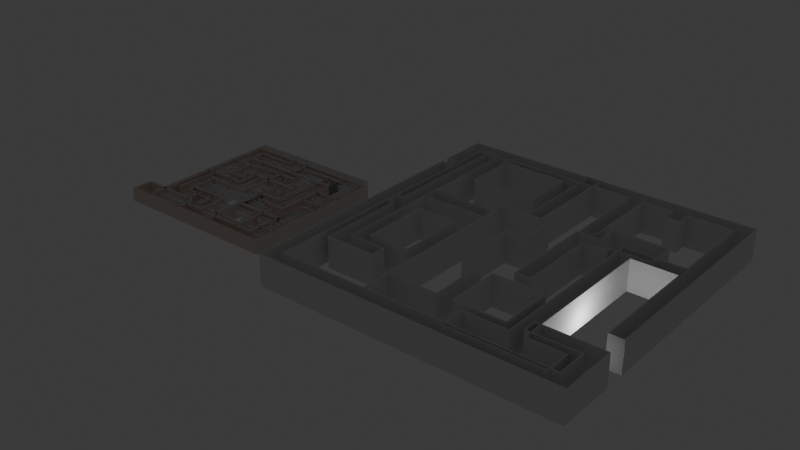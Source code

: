 # Source: Hospital.blend  (saved by Blender 4.0.36; exported with 4.5.12 LTS)
import bpy
from mathutils import Matrix  # noqa: F401  (used for matrix-valued properties, if any)

bpy.ops.wm.read_factory_settings(use_empty=True)
scene = bpy.context.scene
scene.name = 'Scene'

# ---- images (referenced by path relative to the original .blend; pixels are not part of the script)
import os
ASSET_DIR = os.environ.get("B2B_ASSET_DIR", "")  # directory of the original .blend (textures are referenced by path, not embedded)
HERE = os.path.dirname(os.path.abspath(__file__))  # packed textures are extracted next to this script under _unpacked/

def load_image(name, relpath, width, height, colorspace="sRGB"):
    """Load a texture the original file referenced (path relative to the .blend, or extracted next to this script)."""
    p = next((c for c in (os.path.join(HERE, relpath), os.path.join(ASSET_DIR, relpath)) if relpath and os.path.exists(c)), "")
    if p:
        img = bpy.data.images.load(p, check_existing=True)
        img.name = name
    else:  # same state as the original file: an image datablock whose file is absent (Cycles renders it pink)
        img = bpy.data.images.new(name, width, height)
        img.source = "FILE"
        img.filepath = "//" + (relpath or name)
    img.colorspace_settings.name = colorspace
    return img
img_laberinto_png = load_image('Laberinto.png', 'Hospital/Laberinto.png', 1024, 1024, 'sRGB')

# ---- materials (node trees are filled in below, after node groups)
mat_wall_material = bpy.data.materials.new('Wall_material')
mat_wall_material.use_transparent_shadow = False
mat_wall_material.diffuse_color = (0.8, 0.621, 0.57, 1.0)
mat_material_001 = bpy.data.materials.new('Material.001')
mat_material_001.use_transparent_shadow = False

# ---- node groups
ng_auto_smooth = bpy.data.node_groups.new('Auto Smooth', 'GeometryNodeTree')
_s = ng_auto_smooth.interface.new_socket(name='Geometry', in_out='OUTPUT', socket_type='NodeSocketGeometry')
_s = ng_auto_smooth.interface.new_socket(name='Geometry', in_out='INPUT', socket_type='NodeSocketGeometry')
_s = ng_auto_smooth.interface.new_socket(name='Angle', in_out='INPUT', socket_type='NodeSocketFloat')
_s.subtype = 'ANGLE'
_s.min_value = 0.0
_s.max_value = 3.142
ng_auto_smooth.is_modifier = True
_N = ng_auto_smooth.nodes; _L = ng_auto_smooth.links
n0 = _N.new('NodeGroupOutput'); n0.name = 'Group Output'; n0.location = (480, -100)
n1 = _N.new('NodeGroupInput'); n1.name = 'Group Input'; n1.location = (-420, -300)
n2 = _N.new('NodeGroupInput'); n2.name = 'Group Input.001'; n2.location = (-60, -100)
n3 = _N.new('GeometryNodeSetShadeSmooth'); n3.name = 'Set Shade Smooth'; n3.location = (120, -100)
n3.domain = 'EDGE'
n4 = _N.new('GeometryNodeSetShadeSmooth'); n4.name = 'Set Shade Smooth.001'; n4.location = (300, -100)
n5 = _N.new('GeometryNodeInputMeshEdgeAngle'); n5.name = 'Edge Angle'; n5.location = (-420, -220)
n6 = _N.new('GeometryNodeInputEdgeSmooth'); n6.name = 'Is Edge Smooth'; n6.location = (-60, -160)
n7 = _N.new('GeometryNodeInputShadeSmooth'); n7.name = 'Is Face Smooth'; n7.location = (-240, -340)
n8 = _N.new('FunctionNodeBooleanMath'); n8.name = 'Boolean Math'; n8.location = (-60, -220)
n9 = _N.new('FunctionNodeCompare'); n9.name = 'Compare'; n9.location = (-240, -180)
n9.operation = 'LESS_EQUAL'
_L.new(n5.outputs[0], n9.inputs[0])
_L.new(n4.outputs[0], n0.inputs[0])
_L.new(n1.outputs[1], n9.inputs[1])
_L.new(n9.outputs[0], n8.inputs[0])
_L.new(n7.outputs[0], n8.inputs[1])
_L.new(n2.outputs[0], n3.inputs[0])
_L.new(n6.outputs[0], n3.inputs[1])
_L.new(n3.outputs[0], n4.inputs[0])
_L.new(n8.outputs[0], n3.inputs[2])
n0.is_active_output = True

# ---- material node trees
mat_wall_material.use_nodes = True; mat_wall_material.node_tree.nodes.clear()
_N = mat_wall_material.node_tree.nodes; _L = mat_wall_material.node_tree.links
n0 = _N.new('ShaderNodeBsdfPrincipled'); n0.name = 'BSDF Principista'; n0.location = (10, 300)
n0.inputs[3].default_value = 1.45
n1 = _N.new('ShaderNodeOutputMaterial'); n1.name = 'Material'; n1.location = (1100, 160)
n2 = _N.new('ShaderNodeBsdfDiffuse'); n2.name = 'Diffuse BSDF'; n2.location = (200, 320)
n2.inputs[0].default_value = (0.765, 0.65, 0.588, 1.0)
n3 = _N.new('ShaderNodeBsdfAnisotropic'); n3.name = 'Glossy_0'; n3.location = (200, 0)
n4 = _N.new('ShaderNodeMixShader'); n4.name = 'Mix_0'; n4.location = (500, 160)
n4.inputs[0].default_value = 0.1
n5 = _N.new('ShaderNodeNewGeometry'); n5.name = 'Input_1'; n5.location = (-80, -70)
n6 = _N.new('ShaderNodeBsdfDiffuse'); n6.name = 'Diffuse_1'; n6.location = (200, -280)
n6.inputs[0].default_value = (0.3, 0.3, 0.3, 1.0)
n7 = _N.new('ShaderNodeMixShader'); n7.name = 'Mix_1'; n7.location = (800, -70)
_L.new(n2.outputs[0], n4.inputs[1])
_L.new(n3.outputs[0], n4.inputs[2])
_L.new(n5.outputs[6], n7.inputs[0])
_L.new(n6.outputs[0], n7.inputs[2])
_L.new(n4.outputs[0], n7.inputs[1])
_L.new(n7.outputs[0], n1.inputs[0])
n1.is_active_output = True
mat_material_001.use_nodes = True; mat_material_001.node_tree.nodes.clear()
_N = mat_material_001.node_tree.nodes; _L = mat_material_001.node_tree.links
n0 = _N.new('ShaderNodeOutputMaterial'); n0.name = 'Material'; n0.location = (300, 300)
n1 = _N.new('ShaderNodeTexImage'); n1.name = 'Imagen'; n1.location = (-421, 123)
n1.image = img_laberinto_png
n2 = _N.new('ShaderNodeBsdfPrincipled'); n2.name = 'BSDF Principista'; n2.location = (10, 300)
n2.inputs[3].default_value = 1.45
_L.new(n2.outputs[0], n0.inputs[0])
n0.is_active_output = True

# ---- world
world_world = bpy.data.worlds.new('World'); scene.world = world_world
world_world.use_nodes = True; world_world.node_tree.nodes.clear()
_N = world_world.node_tree.nodes; _L = world_world.node_tree.links
n0 = _N.new('ShaderNodeOutputWorld'); n0.name = 'World Output'; n0.location = (300, 300)
n1 = _N.new('ShaderNodeBackground'); n1.name = 'Background'; n1.location = (10, 300)
n1.inputs[0].default_value = (0.05088, 0.05088, 0.05088, 1.0)
_L.new(n1.outputs[0], n0.inputs[0])
n0.is_active_output = True
world_world.color = (0.05088, 0.05088, 0.05088)
world_world.use_sun_shadow = False
world_world.sun_shadow_jitter_overblur = 0.0

# ---- lights
light_punto = bpy.data.lights.new('Punto', 'POINT')
light_punto.transmission_factor = 0.0
light_punto.use_soft_falloff = False
light_punto.energy = 1107.0
light_punto.shadow_maximum_resolution = 0.006
light_punto.use_absolute_resolution = True

# ---- meshes
me_room_005 = bpy.data.meshes.new('Room.005')
me_room_005.from_pydata([(0.0, 0.0, 2.4), (0.0, 0.0, 0.0), (20.8, 0.0, 2.4), (20.8, 0.0, 0.0), (20.8, -26.87, 2.4), (20.8, -26.87, 0.0), (-6.07, -26.87, 2.4), (-6.07, -26.87, 0.0), (-6.07, 0.05, 2.4), (-6.07, 0.05, 0.0), (7.614, 0.0, 2.4), (7.614, 0.0, 0.0), (7.614, -1.924, 2.4), (7.614, -1.924, 0.0), (-0.3502, -1.924, 2.4), (-0.3502, -1.924, 0.0), (20.8, -9.586, 2.4), (20.8, -9.586, 0.0), (18.9, -9.586, 2.4), (18.9, -9.586, 0.0), (18.9, -2.722, 2.4), (18.9, -2.722, 0.0), (16.59, -2.752, 2.4), (16.59, -2.752, 0.0), (-2.054, 0.01692, 2.4), (-2.054, 0.01692, 0.0), (-6.07, -7.501, 2.4), (-6.07, -7.501, 0.0), (-2.107, -7.501, 2.4), (-2.107, -7.501, 0.0), (-4.088, -7.501, 0.0), (-4.088, -7.501, 2.4), (-4.088, -11.42, 0.0), (-4.088, -11.42, 2.4), (1.695, -11.42, 0.0), (1.695, -11.42, 2.4), (1.695, -3.86, 0.0), (1.695, -3.86, 2.4), (-0.2065, -3.86, 0.0), (-0.2065, -3.86, 2.4), (-0.2065, -6.396, 0.0), (-0.2065, -6.396, 2.4), (-2.113, -6.379, 0.0), (-2.113, -6.379, 2.4), (5.581, -3.86, 0.0), (5.581, -3.86, 2.4), (7.614, -8.551, 2.4), (7.614, -8.551, 0.0), (11.4, -8.551, 2.4), (11.4, -8.551, 0.0), (11.4, -11.73, 2.4), (11.4, -11.73, 0.0), (5.566, -11.73, 2.4), (5.566, -11.73, 0.0), (9.501, -8.551, 2.4), (9.501, -8.551, 0.0), (9.501, -4.558, 2.4), (9.501, -4.558, 0.0), (14.3, -4.558, 2.4), (14.3, -4.558, 0.0), (14.3, -11.76, 2.4), (14.3, -11.76, 0.0), (11.4, -6.435, 2.4), (11.4, -6.435, 0.0), (-0.2065, -9.676, 0.0), (-0.2065, -9.676, 2.4), (-2.446, -9.676, 0.0), (-2.446, -9.676, 2.4), (14.21, 0.0, 2.4), (14.21, 0.0, 0.0), (11.4, -15.06, 2.4), (11.4, -15.06, 0.0), (14.3, -14.89, 2.4), (14.3, -14.89, 0.0), (16.59, -14.82, 2.4), (16.59, -14.82, 0.0), (16.59, -12.37, 2.4), (16.59, -12.37, 0.0), (20.8, -12.37, 2.4), (20.8, -12.37, 0.0), (18.69, -12.37, 2.4), (18.69, -12.37, 0.0), (18.69, -21.87, 2.4), (18.69, -21.87, 0.0), (6.755, -15.06, 2.4), (6.755, -15.06, 0.0), (6.755, -19.41, 2.4), (6.755, -19.41, 0.0), (18.69, -19.44, 2.4), (18.69, -19.44, 0.0), (11.4, -17.72, 2.4), (11.4, -17.72, 0.0), (13.58, -21.87, 2.4), (13.58, -21.87, 0.0), (13.59, -26.87, 2.4), (13.59, -26.87, 0.0), (20.8, -21.94, 0.0), (20.8, -21.94, 2.4), (16.08, -19.43, 2.4), (16.08, -19.43, 0.0), (16.14, -21.87, 0.0), (16.14, -21.87, 2.4), (9.892, -21.87, 2.4), (9.892, -21.87, 0.0), (9.806, -26.87, 2.4), (9.806, -26.87, 0.0), (4.716, -21.87, 2.4), (4.716, -21.87, 0.0), (4.716, -17.4, 2.4), (4.716, -17.4, 0.0), (1.686, -15.06, 2.4), (1.686, -15.06, 0.0), (1.686, -23.7, 2.4), (1.686, -23.7, 0.0), (7.87, -23.7, 2.4), (7.87, -23.7, 0.0), (7.859, -26.87, 2.4), (7.859, -26.87, 0.0), (-1.695, -23.7, 2.4), (-1.695, -23.7, 0.0), (-1.711, -26.87, 2.4), (-1.711, -26.87, 0.0), (-4.35, -23.7, 2.4), (-4.35, -23.7, 0.0), (-4.35, -20.14, 2.4), (-4.35, -20.14, 0.0), (1.686, -20.15, 2.4), (1.686, -20.15, 0.0), (-4.371, -15.06, 2.4), (-4.371, -15.06, 0.0), (-6.07, -15.07, 2.4), (-6.07, -15.07, 0.0), (-2.054, 4.017, 2.4), (-2.054, 4.017, 0.0), (-6.067, 4.017, 2.4), (-6.067, 4.017, 0.0)], [], [(68, 2, 3, 69), (97, 4, 5, 96), (120, 6, 7, 121), (26, 8, 9, 27), (24, 25, 9, 8), (0, 10, 11, 1), (11, 13, 12, 10), (13, 12, 14, 15), (2, 16, 17, 3), (17, 16, 18, 19), (19, 18, 20, 21), (21, 20, 22, 23), (0, 1, 25, 24), (130, 26, 27, 131), (30, 31, 28, 29), (27, 26, 31, 30), (30, 32, 33, 31), (32, 34, 35, 33), (34, 36, 37, 35), (36, 38, 39, 37), (38, 40, 41, 39), (40, 41, 43, 42), (29, 42, 43, 28), (37, 36, 44, 45), (12, 13, 47, 46), (54, 55, 49, 48), (48, 49, 51, 50), (50, 52, 53, 51), (46, 47, 55, 54), (54, 55, 57, 56), (56, 57, 59, 58), (58, 60, 61, 59), (49, 48, 62, 63), (41, 65, 64, 40), (65, 67, 66, 64), (59, 69, 68, 58), (10, 68, 69, 11), (60, 61, 73, 72), (51, 71, 70, 50), (72, 73, 75, 74), (76, 77, 23, 22), (74, 75, 77, 76), (80, 78, 79, 81), (16, 78, 79, 17), (76, 80, 81, 77), (88, 89, 83, 82), (61, 60, 50, 51), (73, 71, 70, 72), (71, 70, 84, 85), (85, 87, 86, 84), (99, 98, 88, 89), (80, 81, 89, 88), (70, 71, 91, 90), (101, 92, 93, 100), (92, 94, 95, 93), (4, 94, 95, 5), (83, 96, 97, 82), (78, 97, 96, 79), (87, 99, 98, 86), (82, 83, 100, 101), (101, 98, 99, 100), (93, 92, 102, 103), (103, 102, 104, 105), (94, 104, 105, 95), (102, 106, 107, 103), (106, 108, 109, 107), (84, 85, 111, 110), (126, 127, 113, 112), (112, 114, 115, 113), (114, 116, 117, 115), (104, 116, 117, 105), (113, 112, 118, 119), (119, 118, 120, 121), (116, 120, 121, 117), (118, 122, 123, 119), (122, 124, 125, 123), (124, 126, 127, 125), (110, 111, 127, 126), (111, 110, 128, 129), (125, 124, 128, 129), (6, 130, 131, 7), (129, 131, 130, 128), (25, 133, 132, 24), (133, 135, 134, 132), (8, 134, 135, 9), (42, 25, 24, 43), (52, 45, 44, 53)])
_uv = me_room_005.uv_layers.new(name='MapaUV')
_uv.uv.foreach_set('vector', [1.836e-05, 0.8679, 1.835e-05, 0.8066, 0.02234, 0.8066, 0.02234, 0.8679, 1.836e-05, 0.6025, 1.836e-05, 0.5567, 0.02234, 0.5567, 0.02234, 0.6025, 1.834e-05, 0.3473, 1.833e-05, 0.3068, 0.02234, 0.3068, 0.02234, 0.3473, 1.831e-05, 0.1267, 1.83e-05, 0.05647, 0.02234, 0.05647, 0.02234, 0.1267, 1.829e-05, 0.01912, 0.02234, 0.01912, 0.02234, 0.05647, 1.83e-05, 0.05647, 1.838e-05, 1.0, 1.837e-05, 0.9292, 0.02234, 0.9292, 0.02234, 1.0, 0.02234, 0.9292, 0.02234, 0.9292, 1.837e-05, 0.9292, 1.837e-05, 0.9292, 0.02234, 0.9292, 1.837e-05, 0.9292, 1.837e-05, 0.9292, 0.02234, 0.9292, 1.835e-05, 0.8066, 1.835e-05, 0.7174, 0.02234, 0.7174, 0.02234, 0.8066, 0.02234, 0.7174, 1.835e-05, 0.7174, 1.835e-05, 0.7174, 0.02234, 0.7174, 0.02234, 0.7174, 1.835e-05, 0.7174, 1.835e-05, 0.7174, 0.02234, 0.7174, 0.02234, 0.7174, 1.835e-05, 0.7174, 1.835e-05, 0.7174, 0.02234, 0.7174, 1.828e-05, 1.827e-05, 0.02234, 1.827e-05, 0.02234, 0.01912, 1.829e-05, 0.01912, 1.832e-05, 0.1982, 1.831e-05, 0.1267, 0.02234, 0.1267, 0.02234, 0.1982, 0.02234, 0.1267, 1.831e-05, 0.1267, 1.831e-05, 0.1267, 0.02234, 0.1267, 0.02234, 0.1267, 1.831e-05, 0.1267, 1.831e-05, 0.1267, 0.02234, 0.1267, 0.02234, 0.1267, 0.02234, 0.1267, 1.831e-05, 0.1267, 1.831e-05, 0.1267, 0.02234, 0.1267, 0.02234, 0.1267, 1.831e-05, 0.1267, 1.831e-05, 0.1267, 0.02234, 0.1267, 0.02234, 0.1267, 1.831e-05, 0.1267, 1.831e-05, 0.1267, 0.02234, 0.1267, 0.02234, 0.1267, 1.831e-05, 0.1267, 1.831e-05, 0.1267, 0.02234, 0.1267, 0.02234, 0.1267, 1.831e-05, 0.1267, 1.831e-05, 0.1267, 0.02234, 0.1267, 1.831e-05, 0.1267, 1.831e-05, 0.1267, 0.02234, 0.1267, 0.02234, 0.1267, 0.02234, 0.1267, 1.831e-05, 0.1267, 1.831e-05, 0.1267, 1.831e-05, 0.1267, 0.02234, 0.1267, 0.02234, 0.1267, 1.831e-05, 0.1267, 1.837e-05, 0.9292, 0.02234, 0.9292, 0.02234, 0.9292, 1.837e-05, 0.9292, 1.837e-05, 0.9292, 0.02234, 0.9292, 0.02234, 0.9292, 1.837e-05, 0.9292, 1.837e-05, 0.9292, 0.02234, 0.9292, 0.02234, 0.9292, 1.837e-05, 0.9292, 1.837e-05, 0.9292, 1.837e-05, 0.9292, 0.02234, 0.9292, 0.02234, 0.9292, 1.837e-05, 0.9292, 0.02234, 0.9292, 0.02234, 0.9292, 1.837e-05, 0.9292, 1.837e-05, 0.9292, 0.02234, 0.9292, 0.02234, 0.9292, 1.837e-05, 0.9292, 1.837e-05, 0.9292, 0.02234, 0.9292, 0.02234, 0.9292, 1.837e-05, 0.9292, 1.837e-05, 0.9292, 1.837e-05, 0.9292, 0.02234, 0.9292, 0.02234, 0.9292, 0.02234, 0.9292, 1.837e-05, 0.9292, 1.837e-05, 0.9292, 0.02234, 0.9292, 1.831e-05, 0.1267, 1.831e-05, 0.1267, 0.02234, 0.1267, 0.02234, 0.1267, 1.831e-05, 0.1267, 1.831e-05, 0.1267, 0.02234, 0.1267, 0.02234, 0.1267, 0.02234, 0.9292, 0.02234, 0.9292, 1.837e-05, 0.9292, 1.837e-05, 0.9292, 1.837e-05, 0.9292, 1.836e-05, 0.8679, 0.02234, 0.8679, 0.02234, 0.9292, 1.837e-05, 0.9292, 0.02234, 0.9292, 0.02234, 0.9292, 1.837e-05, 0.9292, 0.02234, 0.9292, 0.02234, 0.9292, 1.837e-05, 0.9292, 1.837e-05, 0.9292, 1.837e-05, 0.9292, 0.02234, 0.9292, 0.02234, 0.9292, 1.837e-05, 0.9292, 1.837e-05, 0.9292, 0.02234, 0.9292, 0.02234, 0.9292, 1.837e-05, 0.9292, 1.837e-05, 0.9292, 0.02234, 0.9292, 0.02234, 0.9292, 1.837e-05, 0.9292, 1.837e-05, 0.9292, 1.837e-05, 0.9292, 0.02234, 0.9292, 0.02234, 0.9292, 1.835e-05, 0.7174, 1.835e-05, 0.6916, 0.02234, 0.6916, 0.02234, 0.7174, 1.837e-05, 0.9292, 1.837e-05, 0.9292, 0.02234, 0.9292, 0.02234, 0.9292, 1.837e-05, 0.9292, 0.02234, 0.9292, 0.02234, 0.9292, 1.837e-05, 0.9292, 0.02234, 0.9292, 1.837e-05, 0.9292, 1.837e-05, 0.9292, 0.02234, 0.9292, 0.02234, 0.9292, 0.02234, 0.9292, 1.837e-05, 0.9292, 1.837e-05, 0.9292, 0.02234, 0.9292, 1.837e-05, 0.9292, 1.837e-05, 0.9292, 0.02234, 0.9292, 0.02234, 0.9292, 0.02234, 0.9292, 1.837e-05, 0.9292, 1.837e-05, 0.9292, 0.02234, 0.9292, 1.837e-05, 0.9292, 1.837e-05, 0.9292, 0.02234, 0.9292, 1.837e-05, 0.9292, 0.02234, 0.9292, 0.02234, 0.9292, 1.837e-05, 0.9292, 1.837e-05, 0.9292, 0.02234, 0.9292, 0.02234, 0.9292, 1.837e-05, 0.9292, 1.837e-05, 0.9292, 1.837e-05, 0.9292, 0.02234, 0.9292, 0.02234, 0.9292, 1.837e-05, 0.9292, 1.837e-05, 0.9292, 0.02234, 0.9292, 0.02234, 0.9292, 1.836e-05, 0.5567, 1.835e-05, 0.4896, 0.02234, 0.4896, 0.02234, 0.5567, 0.02234, 0.9292, 0.02234, 0.9292, 1.837e-05, 0.9292, 1.837e-05, 0.9292, 1.835e-05, 0.6916, 1.836e-05, 0.6025, 0.02234, 0.6025, 0.02234, 0.6916, 0.02234, 0.9292, 0.02234, 0.9292, 1.837e-05, 0.9292, 1.837e-05, 0.9292, 1.837e-05, 0.9292, 0.02234, 0.9292, 0.02234, 0.9292, 1.837e-05, 0.9292, 1.837e-05, 0.9292, 1.837e-05, 0.9292, 0.02234, 0.9292, 0.02234, 0.9292, 0.02234, 0.9292, 1.837e-05, 0.9292, 1.837e-05, 0.9292, 0.02234, 0.9292, 0.02234, 0.9292, 1.837e-05, 0.9292, 1.837e-05, 0.9292, 0.02234, 0.9292, 1.835e-05, 0.4896, 1.835e-05, 0.4544, 0.02234, 0.4544, 0.02234, 0.4896, 1.837e-05, 0.9292, 1.837e-05, 0.9292, 0.02234, 0.9292, 0.02234, 0.9292, 1.837e-05, 0.9292, 1.837e-05, 0.9292, 0.02234, 0.9292, 0.02234, 0.9292, 1.837e-05, 0.9292, 0.02234, 0.9292, 0.02234, 0.9292, 1.837e-05, 0.9292, 1.837e-05, 0.9292, 0.02234, 0.9292, 0.02234, 0.9292, 1.837e-05, 0.9292, 1.837e-05, 0.9292, 1.837e-05, 0.9292, 0.02234, 0.9292, 0.02234, 0.9292, 1.837e-05, 0.9292, 1.837e-05, 0.9292, 0.02234, 0.9292, 0.02234, 0.9292, 1.835e-05, 0.4544, 1.835e-05, 0.4363, 0.02234, 0.4363, 0.02234, 0.4544, 0.02234, 0.9292, 1.837e-05, 0.9292, 1.837e-05, 0.9292, 0.02234, 0.9292, 0.02234, 0.9292, 1.837e-05, 0.9292, 1.837e-05, 0.9292, 0.02234, 0.9292, 1.835e-05, 0.4363, 1.834e-05, 0.3473, 0.02234, 0.3473, 0.02234, 0.4363, 1.837e-05, 0.9292, 1.837e-05, 0.9292, 0.02234, 0.9292, 0.02234, 0.9292, 1.837e-05, 0.9292, 1.837e-05, 0.9292, 0.02234, 0.9292, 0.02234, 0.9292, 1.837e-05, 0.9292, 1.837e-05, 0.9292, 0.02234, 0.9292, 0.02234, 0.9292, 1.837e-05, 0.9292, 0.02234, 0.9292, 0.02234, 0.9292, 1.837e-05, 0.9292, 0.02234, 0.9292, 1.837e-05, 0.9292, 1.837e-05, 0.9292, 0.02234, 0.9292, 0.02234, 0.9292, 1.837e-05, 0.9292, 1.837e-05, 0.9292, 0.02234, 0.9292, 1.833e-05, 0.3068, 1.832e-05, 0.1982, 0.02234, 0.1982, 0.02234, 0.3068, 0.02234, 0.9292, 0.02234, 0.1982, 1.832e-05, 0.1982, 1.837e-05, 0.9292, 0.02234, 0.01912, 0.02234, 0.01912, 1.829e-05, 0.01912, 1.829e-05, 0.01912, 0.02234, 0.01912, 0.02234, 0.01912, 1.829e-05, 0.01912, 1.829e-05, 0.01912, 1.83e-05, 0.05647, 1.829e-05, 0.01912, 0.02234, 0.01912, 0.02234, 0.05647, 0.02234, 0.1267, 0.02234, 0.01912, 1.829e-05, 0.01912, 1.831e-05, 0.1267, 1.837e-05, 0.9292, 1.831e-05, 0.1267, 0.02234, 0.1267, 0.02234, 0.9292])
me_room_005.materials.append(mat_wall_material)
me_room_005.update()
me_plano_001 = bpy.data.meshes.new('Plano.001')
me_plano_001.from_pydata([(-0.6364, -0.2727, 0.3), (0.09091, -0.2727, 0.3), (0.2727, -0.2727, 0.3), (0.4545, -0.09091, 0.3), (0.4545, 0.8182, 0.3), (0.6364, -0.09091, 0.3), (0.6364, 0.6364, 0.3), (-0.8182, -0.4848, 0.3), (-0.8182, -0.3636, 0.3), (-0.8182, 0.0303, 0.3), (-0.8182, 0.5455, 0.3), (-0.6364, -0.2121, 0.3), (0.09091, -0.8788, 0.3), (0.09091, -0.7879, 0.3), (0.09091, -0.4242, 0.3), (0.09091, -0.1031, 0.3), (0.09091, 0.1212, 0.3), (0.09091, 0.3636, 0.3), (0.09091, 0.5152, 0.3), (0.09091, 0.697, 0.3), (0.2727, -0.1515, 0.3), (0.2727, 0.3636, 0.3), (0.2727, 0.5455, 0.3), (0.2727, 0.697, 0.3), (0.2727, 0.7576, 0.3), (0.4545, 0.8788, 0.3), (0.4545, -0.7879, 0.3), (0.4545, -0.5455, 0.3), (0.4545, -0.4848, 0.3), (0.4545, -0.0303, 0.3), (0.4545, 0.303, 0.3), (0.6364, -0.1515, 0.3), (0.6364, 0.3636, 0.3), (-0.8788, 0.6364, 0.3), (-0.9394, 0.6364, 0.3), (-0.7879, -0.2727, 0.3), (-0.7879, 0.6364, 0.3), (-0.5455, -0.2727, 0.3), (-0.4848, 0.6364, 0.3), (-0.5455, 0.6364, 0.3), (-0.303, -0.2727, 0.3), (-0.4242, -0.2727, 0.3), (-0.3636, 0.6364, 0.3), (-0.303, 0.8182, 0.3), (-0.2424, 0.6364, 0.3), (-0.1212, 0.8182, 0.3), (5.588e-09, -0.2727, 0.3), (-1.676e-08, 0.6364, 0.3), (-0.0303, 0.8182, 0.3), (0.2121, 0.6364, 0.3), (0.2121, 0.8182, 0.3), (0.1515, 0.8182, 0.3), (0.3939, -0.2727, 0.3), (0.3333, -0.2727, 0.3), (0.5758, 0.6364, 0.3), (0.6061, 0.8182, 0.3), (0.7576, 0.6364, 0.3), (0.7576, 0.8182, 0.3), (0.8485, 0.1212, 0.3), (0.8485, 0.1818, 0.3), (0.8485, -0.5455, 0.3), (0.9091, -0.6061, 0.3), (0.9091, -0.5455, 0.3), (0.8485, -0.6667, 0.3), (0.8485, -0.8788, 0.3), (0.9091, -0.9394, 0.3), (0.7576, 0.697, 0.3), (0.7576, 0.7576, 0.3), (0.7576, 0.303, 0.3), (0.7273, 0.1212, 0.3), (0.7273, 0.1818, 0.3), (0.7576, 0.2424, 0.3), (0.5152, 0.7576, 0.3), (0.6061, 0.7576, 0.3), (0.5758, 0.4242, 0.3), (0.5152, 0.2424, 0.3), (0.5152, -0.0303, 0.3), (0.5152, -0.1515, 0.3), (0.6061, -0.6061, 0.3), (0.5152, -0.7879, 0.3), (0.6061, -0.6667, 0.3), (0.3333, 0.303, 0.3), (0.3333, 0.4242, 0.3), (0.3939, 0.3636, 0.3), (0.3939, 0.1515, 0.3), (0.3939, 0.2424, 0.3), (0.3333, -0.1515, 0.3), (0.3939, -0.4242, 0.3), (0.3939, -0.3636, 0.3), (0.3939, -0.6061, 0.3), (0.3939, -0.6667, 0.3), (0.1515, 0.697, 0.3), (0.1515, 0.7576, 0.3), (0.1515, 0.5152, 0.3), (0.2121, 0.5455, 0.3), (0.1515, 0.3636, 0.3), (0.2121, 0.303, 0.3), (0.2121, 0.4242, 0.3), (0.1515, 0.1212, 0.3), (0.2121, 0.0303, 0.3), (0.1081, -0.1515, 0.5937), (0.1515, -0.4242, 0.3), (0.1515, -0.6061, 0.3), (0.2121, -0.5455, 0.3), (0.2121, -0.4848, 0.3), (0.1515, -0.7879, 0.3), (0.1515, -0.6667, 0.3), (0.1515, -0.8788, 0.3), (-0.0303, 0.7576, 0.3), (-1.925e-08, 0.697, 0.3), (-9.313e-09, 0.303, 0.3), (-9.313e-09, 0.2424, 0.3), (-0.0303, 0.0303, 0.3), (-0.0303, -0.1515, 0.3), (3.104e-09, -0.2121, 0.3), (-0.0303, -0.4242, 0.3), (-0.0303, -0.3636, 0.3), (5.588e-09, -0.6061, 0.3), (6.83e-09, -0.6667, 0.3), (-0.2424, 0.697, 0.3), (-0.2424, 0.7576, 0.3), (-0.1212, 0.7576, 0.3), (-0.2424, 0.5152, 0.3), (-0.1818, 0.5455, 0.3), (-0.1212, 0.5455, 0.3), (-0.1818, 0.4242, 0.3), (-0.1212, 0.4242, 0.3), (-0.2424, 0.2424, 0.3), (-0.2424, -0.2121, 0.3), (-0.1818, -0.4242, 0.3), (-0.1212, -0.3636, 0.3), (-0.2424, -0.6061, 0.3), (-0.2424, -0.4848, 0.3), (-0.1818, -0.5455, 0.3), (-0.1212, -0.5455, 0.3), (-0.2424, -0.7576, 0.3), (-0.2424, -0.8788, 0.3), (-0.4242, 0.697, 0.3), (-0.303, 0.5152, 0.3), (-0.4242, 0.4242, 0.3), (-0.3636, 0.3636, 0.3), (-0.303, 0.303, 0.3), (-0.4242, -0.2121, 0.3), (-0.4242, -0.3636, 0.3), (-0.3636, -0.3636, 0.3), (-0.303, -0.5455, 0.3), (-0.303, -0.7576, 0.3), (-0.303, -0.6667, 0.3), (-0.303, -0.8788, 0.3), (-0.5455, 0.5152, 0.3), (-0.4848, 0.5152, 0.3), (-0.5455, 0.4242, 0.3), (-0.4848, 0.4242, 0.3), (-0.5455, 0.1212, 0.3), (-0.5455, 0.1818, 0.3), (-0.5455, -0.2121, 0.3), (-0.5455, -0.1515, 0.3), (-0.4848, -0.1515, 0.3), (-0.5455, -0.4848, 0.3), (-0.4848, -0.5455, 0.3), (-0.5455, -0.7879, 0.3), (-0.4848, -0.7879, 0.3), (-0.7879, 0.697, 0.3), (-0.7576, 0.5455, 0.3), (-0.6667, 0.1212, 0.3), (-0.6667, 0.1818, 0.3), (-0.7576, -0.0303, 0.3), (-0.7879, -0.2121, 0.3), (-0.7576, -0.4242, 0.3), (-0.7576, -0.5455, 0.3), (-0.9394, 0.5758, 0.3), (-0.8788, 0.5758, 0.3), (-0.8788, -0.0303, 0.3), (-0.8788, 0.0303, 0.3), (-0.8788, -0.5455, 0.3), (-0.8788, -0.4848, 0.3), (-0.9394, -0.9394, 0.3), (-0.8788, -0.8788, 0.3), (0.5152, 0.8788, 0.3), (-0.4242, 0.8788, 0.3), (-0.3636, 0.8788, 0.3), (-0.9394, 0.9394, 0.3), (-0.8788, 0.8788, 0.3), (0.8485, 0.8788, 0.3), (0.9091, 0.9394, 0.3), (-0.8182, -0.4848, 0.5937), (-0.6364, -0.2727, 0.5937), (0.09091, -0.2727, 0.5937), (0.2727, -0.2727, 0.5937), (0.4545, -0.4848, 0.5937), (0.4545, -0.09091, 0.5937), (0.6364, -0.09091, 0.5937), (0.6364, 0.6364, 0.5937), (-0.7879, -0.2727, 0.5937), (-0.7879, 0.6364, 0.5937), (-0.4242, -0.2727, 0.5937), (-0.8182, -0.3636, 0.5937), (-0.8182, 0.0303, 0.5937), (-0.8182, 0.5455, 0.5937), (-0.6364, -0.2121, 0.5937), (0.09091, -0.8788, 0.5937), (0.09091, -0.7879, 0.5937), (0.09091, -0.4242, 0.5937), (0.09091, -0.1031, 0.5937), (0.09091, 0.1212, 0.5937), (0.09091, 0.3636, 0.5937), (0.09091, 0.5152, 0.5937), (0.09091, 0.697, 0.5937), (0.2727, -0.1515, 0.5937), (0.2727, 0.3636, 0.5937), (0.2727, 0.5455, 0.5937), (0.2727, 0.697, 0.5937), (0.2727, 0.7576, 0.5937), (0.4545, 0.8182, 0.5937), (0.4545, 0.8788, 0.5937), (0.4545, -0.7879, 0.5937), (0.4545, -0.5455, 0.5937), (0.4545, -0.0303, 0.5937), (0.4545, 0.303, 0.5937), (0.6364, -0.1515, 0.5937), (0.6364, 0.3636, 0.5937), (-0.8788, 0.6364, 0.5937), (-0.9394, 0.6364, 0.5937), (-0.5455, -0.2727, 0.5937), (-0.4848, 0.6364, 0.5937), (-0.5455, 0.6364, 0.5937), (-0.303, -0.2727, 0.5937), (-0.3636, 0.6364, 0.5937), (-0.303, 0.8182, 0.5937), (-0.2424, 0.6364, 0.5937), (-0.1212, 0.8182, 0.5937), (5.588e-09, -0.2727, 0.5937), (-1.676e-08, 0.6364, 0.5937), (-0.0303, 0.8182, 0.5937), (0.2121, 0.6364, 0.5937), (0.2121, 0.8182, 0.5937), (0.1515, 0.8182, 0.5937), (0.3939, -0.2727, 0.5937), (0.3333, -0.2727, 0.5937), (0.5758, 0.6364, 0.5937), (0.6061, 0.8182, 0.5937), (0.7576, 0.6364, 0.5937), (0.7576, 0.8182, 0.5937), (0.8485, 0.1212, 0.5937), (0.8485, 0.1818, 0.5937), (0.8485, -0.5455, 0.5937), (0.9091, -0.6061, 0.5937), (0.9091, -0.5455, 0.5937), (0.8485, -0.6667, 0.5937), (0.8485, -0.8788, 0.5937), (0.9091, -0.9394, 0.5937), (0.7576, 0.697, 0.5937), (0.7576, 0.7576, 0.5937), (0.7576, 0.303, 0.5937), (0.7273, 0.1212, 0.5937), (0.7273, 0.1818, 0.5937), (0.7576, 0.2424, 0.5937), (0.5152, 0.7576, 0.5937), (0.6061, 0.7576, 0.5937), (0.5758, 0.4242, 0.5937), (0.5152, 0.2424, 0.5937), (0.5152, -0.0303, 0.5937), (0.5152, -0.1515, 0.5937), (0.6061, -0.6061, 0.5937), (0.5152, -0.7879, 0.5937), (0.6061, -0.6667, 0.5937), (0.3333, 0.4242, 0.5937), (0.3333, 0.303, 0.5937), (0.3939, 0.3636, 0.5937), (0.3939, 0.2424, 0.5937), (0.3939, 0.1515, 0.5937), (0.3333, -0.1515, 0.5937), (0.3939, -0.4242, 0.5937), (0.3939, -0.3636, 0.5937), (0.3939, -0.6061, 0.5937), (0.3939, -0.6667, 0.5937), (0.1515, 0.697, 0.5937), (0.1515, 0.7576, 0.5937), (0.1515, 0.5152, 0.5937), (0.2121, 0.5455, 0.5937), (0.1515, 0.3636, 0.5937), (0.2121, 0.4242, 0.5937), (0.2121, 0.303, 0.5937), (0.1515, 0.1212, 0.5937), (0.2121, 0.0303, 0.5937), (0.1081, -0.1515, 0.3), (0.1515, -0.4242, 0.5937), (0.1515, -0.6061, 0.5937), (0.2121, -0.4848, 0.5937), (0.2121, -0.5455, 0.5937), (0.1515, -0.7879, 0.5937), (0.1515, -0.6667, 0.5937), (0.1515, -0.8788, 0.5937), (-0.0303, 0.7576, 0.5937), (-1.925e-08, 0.697, 0.5937), (-9.313e-09, 0.303, 0.5937), (-9.313e-09, 0.2424, 0.5937), (-0.0303, 0.0303, 0.5937), (-0.0303, -0.1515, 0.5937), (3.104e-09, -0.2121, 0.5937), (-0.0303, -0.4242, 0.5937), (-0.0303, -0.3636, 0.5937), (5.588e-09, -0.6061, 0.5937), (6.83e-09, -0.6667, 0.5937), (-0.2424, 0.697, 0.5937), (-0.2424, 0.7576, 0.5937), (-0.1212, 0.7576, 0.5937), (-0.2424, 0.5152, 0.5937), (-0.1818, 0.5455, 0.5937), (-0.1212, 0.5455, 0.5937), (-0.1818, 0.4242, 0.5937), (-0.1212, 0.4242, 0.5937), (-0.2424, 0.2424, 0.5937), (-0.2424, -0.2121, 0.5937), (-0.1818, -0.4242, 0.5937), (-0.1212, -0.3636, 0.5937), (-0.2424, -0.4848, 0.5937), (-0.2424, -0.6061, 0.5937), (-0.1818, -0.5455, 0.5937), (-0.1212, -0.5455, 0.5937), (-0.2424, -0.7576, 0.5937), (-0.2424, -0.8788, 0.5937), (-0.4242, 0.697, 0.5937), (-0.303, 0.5152, 0.5937), (-0.4242, 0.4242, 0.5937), (-0.3636, 0.3636, 0.5937), (-0.303, 0.303, 0.5937), (-0.4242, -0.2121, 0.5937), (-0.4242, -0.3636, 0.5937), (-0.3636, -0.3636, 0.5937), (-0.303, -0.5455, 0.5937), (-0.303, -0.6667, 0.5937), (-0.303, -0.7576, 0.5937), (-0.303, -0.8788, 0.5937), (-0.5455, 0.5152, 0.5937), (-0.4848, 0.5152, 0.5937), (-0.5455, 0.4242, 0.5937), (-0.4848, 0.4242, 0.5937), (-0.5455, 0.1212, 0.5937), (-0.5455, 0.1818, 0.5937), (-0.5455, -0.2121, 0.5937), (-0.5455, -0.1515, 0.5937), (-0.4848, -0.1515, 0.5937), (-0.5455, -0.4848, 0.5937), (-0.4848, -0.5455, 0.5937), (-0.5455, -0.7879, 0.5937), (-0.4848, -0.7879, 0.5937), (-0.7879, 0.697, 0.5937), (-0.7576, 0.5455, 0.5937), (-0.6667, 0.1212, 0.5937), (-0.6667, 0.1818, 0.5937), (-0.7576, -0.0303, 0.5937), (-0.7879, -0.2121, 0.5937), (-0.7576, -0.4242, 0.5937), (-0.7576, -0.5455, 0.5937), (-0.9394, 0.5758, 0.5937), (-0.8788, 0.5758, 0.5937), (-0.8788, -0.0303, 0.5937), (-0.8788, 0.0303, 0.5937), (-0.8788, -0.4848, 0.5937), (-0.8788, -0.5455, 0.5937), (-0.9394, -0.9394, 0.5937), (-0.8788, -0.8788, 0.5937), (0.5152, 0.8788, 0.5937), (-0.4242, 0.8788, 0.5937), (-0.3636, 0.8788, 0.5937), (-0.9394, 0.9394, 0.5937), (-0.8788, 0.8788, 0.5937), (0.8485, 0.8788, 0.5937), (0.9091, 0.9394, 0.5937), (0.09091, -0.8735, 0.3), (0.09091, -0.8735, 0.5937), (0.1515, -0.9731, 0.3), (0.1515, -0.9731, 0.5937)], [], [(16, 204, 283, 98), (52, 53, 238, 237), (118, 147, 331, 303), (57, 242, 240, 55), (117, 118, 303, 302), (26, 215, 264, 79), (56, 6, 192, 241), (33, 34, 222, 221), (123, 124, 309, 308), (136, 321, 320, 135), (149, 334, 335, 150), (156, 153, 338, 341), (134, 319, 315, 130), (36, 162, 347, 194), (169, 354, 353, 168), (144, 130, 315, 329), (29, 217, 261, 76), (46, 231, 299, 114), (24, 212, 257, 72), (112, 99, 284, 297), (173, 358, 356, 171), (117, 302, 317, 131), (35, 167, 352, 193), (120, 305, 306, 121), (56, 241, 251, 66), (51, 92, 277, 236), (62, 247, 369, 184), (169, 174, 360, 354), (119, 304, 305, 120), (105, 290, 291, 106), (84, 52, 237, 270), (47, 44, 229, 232), (160, 345, 346, 161), (75, 260, 256, 71), (168, 353, 314, 129), (140, 325, 205, 17), (143, 41, 195, 328), (33, 221, 367, 182), (103, 104, 288, 289), (164, 165, 350, 349), (110, 111, 296, 295), (54, 49, 234, 239), (170, 171, 356, 355), (85, 84, 270, 269), (159, 344, 330, 145), (83, 268, 220, 32), (29, 30, 218, 217), (70, 59, 244, 255), (103, 289, 216, 27), (68, 253, 218, 30), (64, 63, 248, 249), (158, 132, 316, 343), (180, 365, 214, 25), (119, 109, 294, 304), (72, 257, 363, 178), (139, 125, 310, 324), (4, 25, 214, 213), (125, 123, 308, 310), (22, 21, 209, 210), (176, 170, 355, 361), (101, 286, 272, 87), (2, 188, 208, 20), (34, 181, 366, 222), (79, 264, 262, 77), (81, 82, 266, 267), (161, 346, 344, 159), (23, 211, 212, 24), (23, 66, 251, 211), (143, 328, 196, 8), (141, 326, 226, 40), (74, 54, 239, 259), (2, 1, 187, 188), (18, 19, 207, 206), (60, 245, 247, 62), (73, 258, 252, 67), (176, 361, 250, 65), (16, 17, 205, 204), (148, 333, 362, 177), (115, 116, 301, 300), (20, 208, 271, 86), (155, 142, 327, 340), (156, 341, 342, 157), (1, 15, 203, 187), (13, 14, 202, 201), (106, 291, 275, 90), (115, 300, 202, 14), (157, 342, 337, 152), (165, 154, 339, 350), (45, 230, 228, 43), (55, 240, 258, 73), (87, 272, 273, 88), (37, 155, 340, 223), (136, 12, 200, 321), (80, 265, 248, 63), (104, 28, 189, 288), (60, 58, 243, 245), (77, 262, 219, 31), (95, 280, 209, 21), (154, 151, 336, 339), (5, 191, 190, 3), (99, 96, 282, 284), (107, 64, 249, 292), (150, 335, 224, 38), (4, 213, 235, 50), (133, 318, 319, 134), (98, 283, 280, 95), (151, 152, 337, 336), (149, 39, 225, 334), (162, 137, 322, 347), (61, 246, 263, 78), (122, 307, 229, 44), (18, 206, 278, 93), (131, 317, 316, 132), (0, 186, 199, 11), (97, 94, 279, 281), (94, 22, 210, 279), (167, 11, 199, 352), (93, 278, 276, 91), (26, 27, 216, 215), (53, 86, 271, 238), (10, 198, 197, 9), (129, 314, 318, 133), (49, 50, 235, 234), (298, 113, 112, 297), (48, 51, 236, 233), (7, 8, 196, 185), (19, 91, 276, 207), (82, 74, 259, 266), (177, 362, 360, 174), (45, 121, 306, 230), (128, 114, 299, 313), (175, 7, 185, 359), (32, 220, 192, 6), (364, 322, 137, 179), (57, 67, 252, 242), (5, 31, 219, 191), (146, 332, 333, 148), (178, 363, 368, 183), (40, 226, 231, 46), (153, 164, 349, 338), (142, 139, 324, 327), (144, 329, 325, 140), (102, 287, 286, 101), (163, 166, 351, 348), (59, 183, 368, 244), (146, 135, 320, 332), (43, 228, 323, 138), (160, 158, 343, 345), (181, 184, 369, 366), (147, 145, 330, 331), (42, 38, 224, 227), (58, 69, 254, 243), (78, 263, 265, 80), (28, 3, 190, 189), (141, 110, 295, 326), (89, 274, 287, 102), (41, 37, 223, 195), (113, 298, 100, 285), (68, 71, 256, 253), (97, 281, 311, 126), (89, 90, 275, 274), (116, 88, 273, 301), (69, 70, 255, 254), (76, 261, 260, 75), (42, 227, 365, 180), (175, 359, 357, 172), (10, 163, 348, 198), (92, 108, 293, 277), (128, 313, 312, 127), (182, 367, 364, 179), (39, 36, 194, 225), (127, 312, 296, 111), (173, 9, 197, 358), (122, 138, 323, 307), (172, 357, 351, 166), (124, 126, 311, 309), (96, 81, 267, 282), (0, 35, 193, 186), (83, 85, 269, 268), (47, 232, 294, 109), (108, 48, 233, 293), (61, 65, 250, 246), (13, 201, 371, 370), (290, 105, 372, 373)])
_uv = me_plano_001.uv_layers.new(name='MapaUV')
_uv.uv.foreach_set('vector', [0.5455, 0.5606, 0.5455, 0.5606, 0.5758, 0.5606, 0.5758, 0.5606, 0.697, 0.3636, 0.6667, 0.3636, 0.6667, 0.3636, 0.697, 0.3636, 0.5, 0.1667, 0.3485, 0.1667, 0.3485, 0.1667, 0.5, 0.1667, 0.8788, 0.9091, 0.8788, 0.9091, 0.803, 0.9091, 0.803, 0.9091, 0.5, 0.197, 0.5, 0.1667, 0.5, 0.1667, 0.5, 0.197, 0.7273, 0.1061, 0.7273, 0.1061, 0.7576, 0.1061, 0.7576, 0.1061, 0.8788, 0.8182, 0.8182, 0.8182, 0.8182, 0.8182, 0.8788, 0.8182, 0.06061, 0.8182, 0.0303, 0.8182, 0.0303, 0.8182, 0.06061, 0.8182, 0.4091, 0.7727, 0.4394, 0.7727, 0.4394, 0.7727, 0.4091, 0.7727, 0.3788, 0.06061, 0.3788, 0.06061, 0.3788, 0.1212, 0.3788, 0.1212, 0.2273, 0.7576, 0.2273, 0.7576, 0.2576, 0.7576, 0.2576, 0.7576, 0.2273, 0.4242, 0.2273, 0.5606, 0.2273, 0.5606, 0.2273, 0.4242, 0.4394, 0.2273, 0.4394, 0.2273, 0.4394, 0.3182, 0.4394, 0.3182, 0.1061, 0.8182, 0.1061, 0.8485, 0.1061, 0.8485, 0.1061, 0.8182, 0.1212, 0.2273, 0.1212, 0.2273, 0.1212, 0.2879, 0.1212, 0.2879, 0.3182, 0.3182, 0.4394, 0.3182, 0.4394, 0.3182, 0.3182, 0.3182, 0.7273, 0.4848, 0.7273, 0.4848, 0.7576, 0.4848, 0.7576, 0.4848, 0.5, 0.3636, 0.5, 0.3636, 0.5, 0.3939, 0.5, 0.3939, 0.6364, 0.8788, 0.6364, 0.8788, 0.7576, 0.8788, 0.7576, 0.8788, 0.4848, 0.5152, 0.6061, 0.5152, 0.6061, 0.5152, 0.4848, 0.5152, 0.06061, 0.5152, 0.06061, 0.5152, 0.06061, 0.7879, 0.06061, 0.7879, 0.5, 0.197, 0.5, 0.197, 0.3788, 0.197, 0.3788, 0.197, 0.1061, 0.3636, 0.1061, 0.3939, 0.1061, 0.3939, 0.1061, 0.3636, 0.3788, 0.8788, 0.3788, 0.8788, 0.4394, 0.8788, 0.4394, 0.8788, 0.8788, 0.8182, 0.8788, 0.8182, 0.8788, 0.8485, 0.8788, 0.8485, 0.5758, 0.9091, 0.5758, 0.8788, 0.5758, 0.8788, 0.5758, 0.9091, 0.9545, 0.2273, 0.9545, 0.2273, 0.9545, 0.9697, 0.9545, 0.9697, 0.1212, 0.2273, 0.06061, 0.2273, 0.06061, 0.2273, 0.1212, 0.2273, 0.3788, 0.8485, 0.3788, 0.8485, 0.3788, 0.8788, 0.3788, 0.8788, 0.5758, 0.1061, 0.5758, 0.1061, 0.5758, 0.1667, 0.5758, 0.1667, 0.697, 0.5758, 0.697, 0.3636, 0.697, 0.3636, 0.697, 0.5758, 0.5, 0.8182, 0.3788, 0.8182, 0.3788, 0.8182, 0.5, 0.8182, 0.2273, 0.1061, 0.2273, 0.1061, 0.2576, 0.1061, 0.2576, 0.1061, 0.7576, 0.6212, 0.7576, 0.6212, 0.8788, 0.6212, 0.8788, 0.6212, 0.1212, 0.2879, 0.1212, 0.2879, 0.4091, 0.2879, 0.4091, 0.2879, 0.3182, 0.6818, 0.3182, 0.6818, 0.5455, 0.6818, 0.5455, 0.6818, 0.2879, 0.3182, 0.2879, 0.3636, 0.2879, 0.3636, 0.2879, 0.3182, 0.06061, 0.8182, 0.06061, 0.8182, 0.06061, 0.9394, 0.06061, 0.9394, 0.6061, 0.2273, 0.6061, 0.2576, 0.6061, 0.2576, 0.6061, 0.2273, 0.1667, 0.5606, 0.1667, 0.5909, 0.1667, 0.5909, 0.1667, 0.5606, 0.5, 0.6515, 0.5, 0.6212, 0.5, 0.6212, 0.5, 0.6515, 0.7879, 0.8182, 0.6061, 0.8182, 0.6061, 0.8182, 0.7879, 0.8182, 0.0303, 0.7879, 0.06061, 0.7879, 0.06061, 0.7879, 0.0303, 0.7879, 0.697, 0.6212, 0.697, 0.5758, 0.697, 0.5758, 0.697, 0.6212, 0.2576, 0.2273, 0.2576, 0.2273, 0.3485, 0.2273, 0.3485, 0.2273, 0.697, 0.6818, 0.697, 0.6818, 0.8182, 0.6818, 0.8182, 0.6818, 0.7273, 0.4848, 0.7273, 0.6515, 0.7273, 0.6515, 0.7273, 0.4848, 0.8636, 0.5909, 0.9242, 0.5909, 0.9242, 0.5909, 0.8636, 0.5909, 0.6061, 0.2273, 0.6061, 0.2273, 0.7273, 0.2273, 0.7273, 0.2273, 0.8788, 0.6515, 0.8788, 0.6515, 0.7273, 0.6515, 0.7273, 0.6515, 0.9242, 0.06061, 0.9242, 0.1667, 0.9242, 0.1667, 0.9242, 0.06061, 0.2273, 0.2576, 0.3788, 0.2576, 0.3788, 0.2576, 0.2273, 0.2576, 0.3182, 0.9394, 0.3182, 0.9394, 0.7273, 0.9394, 0.7273, 0.9394, 0.3788, 0.8485, 0.5, 0.8485, 0.5, 0.8485, 0.3788, 0.8485, 0.7576, 0.8788, 0.7576, 0.8788, 0.7576, 0.9394, 0.7576, 0.9394, 0.2879, 0.7121, 0.4091, 0.7121, 0.4091, 0.7121, 0.2879, 0.7121, 0.7273, 0.9091, 0.7273, 0.9394, 0.7273, 0.9394, 0.7273, 0.9091, 0.4091, 0.7121, 0.4091, 0.7727, 0.4091, 0.7727, 0.4091, 0.7121, 0.6364, 0.7727, 0.6364, 0.6818, 0.6364, 0.6818, 0.6364, 0.7727, 0.0303, 0.0303, 0.0303, 0.7879, 0.0303, 0.7879, 0.0303, 0.0303, 0.5758, 0.2879, 0.5758, 0.2879, 0.697, 0.2879, 0.697, 0.2879, 0.6364, 0.3636, 0.6364, 0.3636, 0.6364, 0.4242, 0.6364, 0.4242, 0.0303, 0.8182, 0.0303, 0.9697, 0.0303, 0.9697, 0.0303, 0.8182, 0.7576, 0.1061, 0.7576, 0.1061, 0.7576, 0.4242, 0.7576, 0.4242, 0.6667, 0.6515, 0.6667, 0.7121, 0.6667, 0.7121, 0.6667, 0.6515, 0.2576, 0.1061, 0.2576, 0.1061, 0.2576, 0.2273, 0.2576, 0.2273, 0.6364, 0.8485, 0.6364, 0.8485, 0.6364, 0.8788, 0.6364, 0.8788, 0.6364, 0.8485, 0.8788, 0.8485, 0.8788, 0.8485, 0.6364, 0.8485, 0.2879, 0.3182, 0.2879, 0.3182, 0.09091, 0.3182, 0.09091, 0.3182, 0.3485, 0.6515, 0.3485, 0.6515, 0.3485, 0.3636, 0.3485, 0.3636, 0.7879, 0.7121, 0.7879, 0.8182, 0.7879, 0.8182, 0.7879, 0.7121, 0.6364, 0.3636, 0.5455, 0.3636, 0.5455, 0.3636, 0.6364, 0.3636, 0.5455, 0.7576, 0.5455, 0.8485, 0.5455, 0.8485, 0.5455, 0.7576, 0.9242, 0.2273, 0.9242, 0.2273, 0.9545, 0.2273, 0.9545, 0.2273, 0.803, 0.8788, 0.803, 0.8788, 0.8788, 0.8788, 0.8788, 0.8788, 0.0303, 0.0303, 0.0303, 0.0303, 0.9545, 0.0303, 0.9545, 0.0303, 0.5455, 0.5606, 0.5455, 0.6818, 0.5455, 0.6818, 0.5455, 0.5606, 0.3485, 0.06061, 0.3485, 0.06061, 0.06061, 0.06061, 0.06061, 0.06061, 0.4848, 0.2879, 0.4848, 0.3182, 0.4848, 0.3182, 0.4848, 0.2879, 0.6364, 0.4242, 0.6364, 0.4242, 0.6667, 0.4242, 0.6667, 0.4242, 0.2273, 0.3939, 0.2879, 0.3939, 0.2879, 0.3939, 0.2273, 0.3939, 0.2273, 0.4242, 0.2273, 0.4242, 0.2576, 0.4242, 0.2576, 0.4242, 0.5455, 0.3636, 0.5455, 0.3939, 0.5455, 0.3939, 0.5455, 0.3636, 0.5455, 0.1061, 0.5455, 0.2879, 0.5455, 0.2879, 0.5455, 0.1061, 0.5758, 0.1667, 0.5758, 0.1667, 0.697, 0.1667, 0.697, 0.1667, 0.4848, 0.2879, 0.4848, 0.2879, 0.5455, 0.2879, 0.5455, 0.2879, 0.2576, 0.4242, 0.2576, 0.4242, 0.2576, 0.7121, 0.2576, 0.7121, 0.1667, 0.5909, 0.2273, 0.5909, 0.2273, 0.5909, 0.1667, 0.5909, 0.4394, 0.9091, 0.4394, 0.9091, 0.3485, 0.9091, 0.3485, 0.9091, 0.803, 0.9091, 0.803, 0.9091, 0.803, 0.8788, 0.803, 0.8788, 0.697, 0.2879, 0.697, 0.2879, 0.697, 0.3182, 0.697, 0.3182, 0.2273, 0.3636, 0.2273, 0.3939, 0.2273, 0.3939, 0.2273, 0.3636, 0.3788, 0.06061, 0.5455, 0.06061, 0.5455, 0.06061, 0.3788, 0.06061, 0.803, 0.1667, 0.803, 0.1667, 0.9242, 0.1667, 0.9242, 0.1667, 0.6061, 0.2576, 0.7273, 0.2576, 0.7273, 0.2576, 0.6061, 0.2576, 0.9242, 0.2273, 0.9242, 0.5606, 0.9242, 0.5606, 0.9242, 0.2273, 0.7576, 0.4242, 0.7576, 0.4242, 0.8182, 0.4242, 0.8182, 0.4242, 0.5758, 0.6818, 0.5758, 0.6818, 0.6364, 0.6818, 0.6364, 0.6818, 0.2273, 0.5909, 0.2273, 0.7121, 0.2273, 0.7121, 0.2273, 0.5909, 0.8182, 0.4545, 0.8182, 0.4545, 0.7273, 0.4545, 0.7273, 0.4545, 0.6061, 0.5152, 0.6061, 0.6515, 0.6061, 0.6515, 0.6061, 0.5152, 0.5758, 0.06061, 0.9242, 0.06061, 0.9242, 0.06061, 0.5758, 0.06061, 0.2576, 0.7576, 0.2576, 0.7576, 0.2576, 0.8182, 0.2576, 0.8182, 0.7273, 0.9091, 0.7273, 0.9091, 0.6061, 0.9091, 0.6061, 0.9091, 0.4091, 0.2273, 0.4091, 0.2273, 0.4394, 0.2273, 0.4394, 0.2273, 0.5758, 0.5606, 0.5758, 0.5606, 0.5758, 0.6818, 0.5758, 0.6818, 0.2273, 0.7121, 0.2576, 0.7121, 0.2576, 0.7121, 0.2273, 0.7121, 0.2273, 0.7576, 0.2273, 0.8182, 0.2273, 0.8182, 0.2273, 0.7576, 0.1061, 0.8485, 0.2879, 0.8485, 0.2879, 0.8485, 0.1061, 0.8485, 0.9545, 0.197, 0.9545, 0.197, 0.803, 0.197, 0.803, 0.197, 0.3788, 0.7576, 0.3788, 0.7576, 0.3788, 0.8182, 0.3788, 0.8182, 0.5455, 0.7576, 0.5455, 0.7576, 0.5758, 0.7576, 0.5758, 0.7576, 0.3788, 0.197, 0.3788, 0.197, 0.3788, 0.2576, 0.3788, 0.2576, 0.1818, 0.3636, 0.1818, 0.3636, 0.1818, 0.3939, 0.1818, 0.3939, 0.6061, 0.7121, 0.6061, 0.7727, 0.6061, 0.7727, 0.6061, 0.7121, 0.6061, 0.7727, 0.6364, 0.7727, 0.6364, 0.7727, 0.6061, 0.7727, 0.1061, 0.3939, 0.1818, 0.3939, 0.1818, 0.3939, 0.1061, 0.3939, 0.5758, 0.7576, 0.5758, 0.7576, 0.5758, 0.8485, 0.5758, 0.8485, 0.7273, 0.1061, 0.7273, 0.2273, 0.7273, 0.2273, 0.7273, 0.1061, 0.6667, 0.3636, 0.6667, 0.4242, 0.6667, 0.4242, 0.6667, 0.3636, 0.09091, 0.7727, 0.09091, 0.7727, 0.09091, 0.5152, 0.09091, 0.5152, 0.4091, 0.2879, 0.4091, 0.2879, 0.4091, 0.2273, 0.4091, 0.2273, 0.6061, 0.8182, 0.6061, 0.9091, 0.6061, 0.9091, 0.6061, 0.8182, 0.4848, 0.4242, 0.4848, 0.4242, 0.4848, 0.5152, 0.4848, 0.5152, 0.4848, 0.9091, 0.5758, 0.9091, 0.5758, 0.9091, 0.4848, 0.9091, 0.09091, 0.2576, 0.09091, 0.3182, 0.09091, 0.3182, 0.09091, 0.2576, 0.5455, 0.8485, 0.5758, 0.8485, 0.5758, 0.8485, 0.5455, 0.8485, 0.6667, 0.7121, 0.7879, 0.7121, 0.7879, 0.7121, 0.6667, 0.7121, 0.06061, 0.06061, 0.06061, 0.06061, 0.06061, 0.2273, 0.06061, 0.2273, 0.4394, 0.9091, 0.4394, 0.8788, 0.4394, 0.8788, 0.4394, 0.9091, 0.3788, 0.3939, 0.5, 0.3939, 0.5, 0.3939, 0.3788, 0.3939, 0.06061, 0.2576, 0.09091, 0.2576, 0.09091, 0.2576, 0.06061, 0.2576, 0.8182, 0.6818, 0.8182, 0.6818, 0.8182, 0.8182, 0.8182, 0.8182, 0.2879, 0.9394, 0.2879, 0.8485, 0.2879, 0.8485, 0.2879, 0.9394, 0.8788, 0.9091, 0.8788, 0.8788, 0.8788, 0.8788, 0.8788, 0.9091, 0.8182, 0.4545, 0.8182, 0.4242, 0.8182, 0.4242, 0.8182, 0.4545, 0.3485, 0.1212, 0.3485, 0.1212, 0.3485, 0.06061, 0.3485, 0.06061, 0.7576, 0.9394, 0.7576, 0.9394, 0.9242, 0.9394, 0.9242, 0.9394, 0.3485, 0.3636, 0.3485, 0.3636, 0.5, 0.3636, 0.5, 0.3636, 0.2273, 0.5606, 0.1667, 0.5606, 0.1667, 0.5606, 0.2273, 0.5606, 0.2879, 0.3939, 0.2879, 0.7121, 0.2879, 0.7121, 0.2879, 0.3939, 0.3182, 0.3182, 0.3182, 0.3182, 0.3182, 0.6818, 0.3182, 0.6818, 0.5758, 0.197, 0.5758, 0.197, 0.5758, 0.2879, 0.5758, 0.2879, 0.1212, 0.7727, 0.1212, 0.4848, 0.1212, 0.4848, 0.1212, 0.7727, 0.9242, 0.5909, 0.9242, 0.9394, 0.9242, 0.9394, 0.9242, 0.5909, 0.3485, 0.1212, 0.3788, 0.1212, 0.3788, 0.1212, 0.3485, 0.1212, 0.3485, 0.9091, 0.3485, 0.9091, 0.3485, 0.7576, 0.3485, 0.7576, 0.2273, 0.1061, 0.2273, 0.2576, 0.2273, 0.2576, 0.2273, 0.1061, 0.0303, 0.9697, 0.9545, 0.9697, 0.9545, 0.9697, 0.0303, 0.9697, 0.3485, 0.1667, 0.3485, 0.2273, 0.3485, 0.2273, 0.3485, 0.1667, 0.3182, 0.8182, 0.2576, 0.8182, 0.2576, 0.8182, 0.3182, 0.8182, 0.9242, 0.5606, 0.8636, 0.5606, 0.8636, 0.5606, 0.9242, 0.5606, 0.803, 0.197, 0.803, 0.197, 0.803, 0.1667, 0.803, 0.1667, 0.7273, 0.2576, 0.7273, 0.4545, 0.7273, 0.4545, 0.7273, 0.2576, 0.3485, 0.6515, 0.5, 0.6515, 0.5, 0.6515, 0.3485, 0.6515, 0.697, 0.197, 0.697, 0.197, 0.5758, 0.197, 0.5758, 0.197, 0.2879, 0.3636, 0.2273, 0.3636, 0.2273, 0.3636, 0.2879, 0.3636, 0.4848, 0.4242, 0.4848, 0.4242, 0.4848, 0.4242, 0.4848, 0.4242, 0.8788, 0.6515, 0.8788, 0.6212, 0.8788, 0.6212, 0.8788, 0.6515, 0.6061, 0.7121, 0.6061, 0.7121, 0.4394, 0.7121, 0.4394, 0.7121, 0.697, 0.197, 0.697, 0.1667, 0.697, 0.1667, 0.697, 0.197, 0.4848, 0.3182, 0.697, 0.3182, 0.697, 0.3182, 0.4848, 0.3182, 0.8636, 0.5606, 0.8636, 0.5909, 0.8636, 0.5909, 0.8636, 0.5606, 0.7576, 0.4848, 0.7576, 0.4848, 0.7576, 0.6212, 0.7576, 0.6212, 0.3182, 0.8182, 0.3182, 0.8182, 0.3182, 0.9394, 0.3182, 0.9394, 0.06061, 0.2576, 0.06061, 0.2576, 0.06061, 0.4848, 0.06061, 0.4848, 0.09091, 0.7727, 0.1212, 0.7727, 0.1212, 0.7727, 0.09091, 0.7727, 0.5758, 0.8788, 0.4848, 0.8788, 0.4848, 0.8788, 0.5758, 0.8788, 0.3788, 0.3939, 0.3788, 0.3939, 0.3788, 0.6212, 0.3788, 0.6212, 0.06061, 0.9394, 0.06061, 0.9394, 0.2879, 0.9394, 0.2879, 0.9394, 0.2273, 0.8182, 0.1061, 0.8182, 0.1061, 0.8182, 0.2273, 0.8182, 0.3788, 0.6212, 0.3788, 0.6212, 0.5, 0.6212, 0.5, 0.6212, 0.06061, 0.5152, 0.09091, 0.5152, 0.09091, 0.5152, 0.06061, 0.5152, 0.3788, 0.7576, 0.3485, 0.7576, 0.3485, 0.7576, 0.3788, 0.7576, 0.06061, 0.4848, 0.06061, 0.4848, 0.1212, 0.4848, 0.1212, 0.4848, 0.4394, 0.7727, 0.4394, 0.7121, 0.4394, 0.7121, 0.4394, 0.7727, 0.6061, 0.6515, 0.6667, 0.6515, 0.6667, 0.6515, 0.6061, 0.6515, 0.1818, 0.3636, 0.1061, 0.3636, 0.1061, 0.3636, 0.1818, 0.3636, 0.697, 0.6818, 0.697, 0.6212, 0.697, 0.6212, 0.697, 0.6818, 0.5, 0.8182, 0.5, 0.8182, 0.5, 0.8485, 0.5, 0.8485, 0.4848, 0.8788, 0.4848, 0.9091, 0.4848, 0.9091, 0.4848, 0.8788, 0.9545, 0.197, 0.9545, 0.0303, 0.9545, 0.0303, 0.9545, 0.197, 0.5455, 0.1061, 0.5455, 0.1061, 0.5455, 0.1061, 0.5455, 0.1061, 0.5758, 0.1061, 0.5758, 0.1061, 0.5758, 0.1061, 0.5758, 0.1061])
me_plano_001.materials.append(mat_material_001)
me_plano_001.update()
me_plano_002 = bpy.data.meshes.new('Plano.002')
me_plano_002.from_pydata([(-1.183, -0.8427, 0.7464), (-0.1958, 0.4902, 0.7464), (-0.1958, 1.426, 0.7464), (0.4168, -0.3825, 0.7464), (0.2881, 0.5271, 0.7464), (0.4236, 1.294, 0.7464), (0.9803, 0.6908, 0.7464), (-1.186, -0.04713, 0.7464), (-1.186, 0.08703, 0.7464), (-1.186, 1.318, 0.7464), (-0.9429, -0.6132, 0.7464), (-0.9429, 0.002641, 0.7464), (0.1552, -0.9863, 0.7464), (0.1552, -0.4902, 0.7464), (0.4168, 0.3554, 0.7464), (0.6918, 1.294, 0.7464), (0.6918, -1.053, 0.7464), (0.6918, 0.4895, 0.7464), (0.6918, 1.16, 0.7464), (0.9803, 0.4058, 0.7464), (1.228, 1.294, 0.7464), (1.228, -1.255, 0.7464), (1.228, -0.9863, 0.7464), (1.228, -0.6624, 0.7464), (-1.254, 0.9591, 0.7464), (-1.388, 0.9591, 0.7464), (-0.0616, 0.4902, 0.7464), (-0.0616, 1.426, 0.7464), (-0.7138, -0.8427, 0.7464), (-0.9312, 1.227, 0.7464), (-0.3144, 1.227, 0.7464), (0.2893, -1.292, 0.7464), (0.2759, -0.3825, 0.7464), (0.2759, 0.4895, 0.7464), (0.2881, 1.294, 0.7464), (0.4872, 0.6908, 0.7464), (1.161, -1.292, 0.7464), (1.363, -0.8521, 0.7464), (1.363, -0.6624, 0.7464), (1.363, -1.389, 0.7464), (1.232, 0.4895, 0.7464), (1.232, 0.3554, 0.7464), (1.161, -1.053, 0.7464), (0.826, 1.16, 0.7464), (0.826, 0.3554, 0.7464), (0.77, -0.8521, 0.7464), (0.826, -1.053, 0.7464), (0.77, -0.9863, 0.7464), (0.4872, 0.4895, 0.7464), (0.6281, 0.4058, 0.7464), (0.6281, 0.3554, 0.7464), (0.6247, -0.4902, 0.7464), (0.6247, -0.9863, 0.7464), (0.2893, -1.053, 0.7464), (0.021, 0.4895, 0.7464), (-0.4486, 0.2249, 0.4586), (0.021, -0.9863, 0.7464), (-0.3144, 0.7578, 0.7464), (-0.4486, 0.3572, 0.4586), (0.02124, -0.4525, 0.7464), (-0.4486, -1.255, 0.7464), (-0.9312, 0.7578, 0.7464), (-0.4486, 0.4895, 0.7464), (-0.5607, 0.002641, 0.7464), (-0.5607, -0.6132, 0.7464), (-0.4486, -0.9863, 0.7464), (0.2881, 0.5271, 0.4586), (-0.7138, -0.7085, 0.7464), (-1.052, 1.318, 0.7464), (-1.049, -0.7085, 0.7464), (-1.388, 0.892, 0.7464), (-1.254, 0.892, 0.7464), (-1.254, -0.04713, 0.7464), (-1.254, 0.08703, 0.7464), (-1.388, -1.389, 0.7464), (-1.254, -1.255, 0.7464), (0.826, 1.294, 0.7464), (-1.388, 1.429, 0.7464), (-1.254, 1.294, 0.7464), (1.363, 1.429, 0.7464), (-1.183, -0.8427, 0.4586), (-1.186, 0.08703, 0.4586), (-0.1958, 0.4902, 0.4586), (-0.1958, 1.426, 0.4586), (0.1552, -0.9863, 0.4586), (0.4168, -0.3825, 0.4586), (0.4236, 0.5271, 0.7464), (0.4236, 1.294, 0.4586), (0.6918, 1.16, 0.4586), (0.9803, 0.6908, 0.4586), (1.228, -1.255, 0.4586), (-1.388, 0.9591, 0.4586), (-0.3144, 1.227, 0.4586), (0.4872, 0.6908, 0.4586), (-1.186, -0.04713, 0.4586), (-1.186, 1.318, 0.4586), (-0.9429, -0.6132, 0.4586), (-0.9429, 0.002641, 0.4586), (0.1552, -0.4902, 0.4586), (0.4168, 0.3554, 0.4586), (0.6918, 1.294, 0.4586), (0.6918, -1.053, 0.4586), (0.6918, 0.4895, 0.4586), (0.9803, 0.4058, 0.4586), (1.228, 1.294, 0.4586), (1.228, -0.9863, 0.4586), (1.228, -0.6624, 0.4586), (-1.254, 0.9591, 0.4586), (-0.0616, 0.4902, 0.4586), (-0.0616, 1.426, 0.4586), (-0.7138, -0.8427, 0.4586), (-0.4486, -1.255, 0.4586), (-0.9312, 1.227, 0.4586), (0.2893, -1.292, 0.4586), (0.2759, -0.3825, 0.4586), (0.2759, 0.4895, 0.4586), (0.2881, 1.294, 0.4586), (1.161, -1.292, 0.4586), (1.363, -0.8521, 0.4586), (1.363, -0.6624, 0.4586), (1.363, -1.389, 0.4586), (1.232, 0.4895, 0.4586), (1.232, 0.3554, 0.4586), (1.161, -1.053, 0.4586), (0.826, 1.16, 0.4586), (0.826, 0.3554, 0.4586), (0.77, -0.8521, 0.4586), (0.826, -1.053, 0.4586), (0.77, -0.9863, 0.4586), (0.4872, 0.4895, 0.4586), (0.6281, 0.4058, 0.4586), (0.6281, 0.3554, 0.4586), (0.6247, -0.4902, 0.4586), (0.6247, -0.9863, 0.4586), (0.2893, -1.053, 0.4586), (0.021, 0.4895, 0.4586), (0.01611, 0.1221, 0.4586), (0.01611, 0.1221, 0.7464), (-0.4486, 0.2249, 0.7464), (0.021, -0.9863, 0.4586), (-0.3144, 0.7578, 0.4586), (0.02124, -0.4525, 0.4586), (-0.4486, 0.3572, 0.7464), (0.4236, 0.5271, 0.4586), (-0.9312, 0.7578, 0.4586), (-0.4486, 0.4895, 0.4586), (-0.5607, 0.002641, 0.4586), (-0.5607, -0.6132, 0.4586), (-0.4486, -0.9863, 0.4586), (-0.7138, -0.7085, 0.4586), (-1.052, 1.318, 0.4586), (-1.049, -0.7085, 0.4586), (-1.388, 0.892, 0.4586), (-1.254, 0.892, 0.4586), (-1.254, 0.08703, 0.4586), (-1.254, -0.04713, 0.4586), (-1.388, -1.389, 0.4586), (-1.254, -1.255, 0.4586), (0.826, 1.294, 0.4586), (-1.388, 1.429, 0.4586), (-1.254, 1.294, 0.4586), (1.363, 1.429, 0.4586), (-0.15, 0.1221, 0.7464), (-0.15, 0.1221, 0.4586), (-0.1482, -0.4525, 0.4586), (-0.1482, -0.4525, 0.7464), (-1.052, 0.2212, 0.7464), (-1.052, 0.2212, 0.4586), (-1.052, 0.3597, 0.7464), (-1.052, 0.3597, 0.4586), (0.02089, 0.4812, 0.7464), (0.02089, 0.4812, 0.4586)], [], [(87, 100, 15, 5), (29, 30, 92, 112), (24, 25, 91, 107), (18, 15, 100, 88), (37, 39, 120, 118), (46, 42, 123, 127), (35, 6, 89, 93), (31, 113, 117, 36), (34, 116, 66, 4), (67, 28, 110, 149), (165, 59, 141, 164), (47, 45, 126, 128), (1, 82, 108, 26), (116, 34, 78, 160), (17, 40, 121, 102), (50, 14, 99, 131), (56, 65, 148, 139), (60, 111, 157, 75), (51, 52, 133, 132), (26, 108, 109, 27), (168, 169, 150, 68), (28, 0, 80, 110), (43, 18, 88, 124), (61, 29, 112, 144), (9, 68, 150, 95), (58, 55, 138, 142), (87, 5, 86, 143), (57, 61, 144, 140), (53, 16, 101, 134), (12, 84, 133, 52), (3, 85, 99, 14), (60, 21, 90, 111), (63, 64, 147, 146), (47, 128, 105, 22), (42, 36, 117, 123), (4, 66, 143, 86), (32, 33, 115, 114), (13, 51, 132, 98), (40, 41, 122, 121), (11, 63, 146, 97), (94, 80, 0, 7), (69, 67, 149, 151), (62, 145, 58, 142), (76, 43, 124, 158), (8, 9, 95, 81), (1, 2, 83, 82), (64, 10, 96, 147), (20, 104, 106, 23), (31, 53, 134, 113), (77, 159, 91, 25), (171, 135, 54, 170), (78, 24, 107, 160), (162, 163, 136, 137), (70, 71, 153, 152), (10, 11, 97, 96), (44, 125, 122, 41), (71, 73, 154, 153), (3, 32, 114, 85), (139, 141, 59, 56), (7, 72, 155, 94), (73, 8, 81, 154), (70, 152, 156, 74), (44, 46, 127, 125), (55, 148, 65, 138), (12, 13, 98, 84), (79, 38, 119, 161), (62, 54, 135, 145), (166, 167, 169, 168), (65, 148, 111, 60), (49, 50, 131, 130), (39, 74, 156, 120), (72, 75, 157, 155), (33, 48, 129, 115), (102, 101, 16, 17), (45, 37, 118, 126), (57, 140, 92, 30), (38, 23, 106, 119), (19, 49, 130, 103), (76, 158, 104, 20), (21, 22, 105, 90), (6, 19, 103, 89), (162, 165, 164, 163), (48, 35, 93, 129), (77, 79, 161, 159), (2, 27, 109, 83), (73, 72, 155, 154), (55, 138, 166, 167), (166, 69, 151, 167), (142, 58, 169, 168), (136, 171, 170, 137)])
_uv = me_plano_002.uv_layers.new(name='MapaUV')
_uv.uv.foreach_set('vector', [0.6364, 0.9318, 0.7273, 0.9318, 0.7273, 0.9318, 0.6364, 0.9318, 0.3409, 0.9091, 0.3864, 0.9091, 0.3864, 0.9091, 0.3409, 0.9091, 0.06818, 0.8182, 0.02273, 0.8182, 0.02273, 0.8182, 0.06818, 0.8182, 0.7273, 0.8864, 0.7273, 0.9318, 0.7273, 0.9318, 0.7273, 0.8864, 0.9545, 0.2045, 0.9545, 0.02273, 0.9545, 0.02273, 0.9545, 0.2045, 0.7727, 0.1364, 0.8864, 0.1364, 0.8864, 0.1364, 0.7727, 0.1364, 0.6591, 0.7273, 0.8182, 0.7273, 0.8182, 0.7273, 0.6591, 0.7273, 0.5909, 0.09091, 0.5909, 0.09091, 0.8864, 0.09091, 0.8864, 0.09091, 0.5905, 0.9318, 0.5905, 0.9318, 0.5905, 0.9318, 0.5905, 0.9318, 0.25, 0.1364, 0.25, 0.09091, 0.25, 0.09091, 0.25, 0.1364, 0.37, 0.25, 0.3864, 0.25, 0.3864, 0.25, 0.37, 0.25, 0.7955, 0.1591, 0.7955, 0.2045, 0.7955, 0.2045, 0.7955, 0.1591, 0.09091, 0.8182, 0.09091, 0.8182, 0.1364, 0.8182, 0.1364, 0.8182, 0.5905, 0.9318, 0.5905, 0.9318, 0.06818, 0.9318, 0.06818, 0.9318, 0.7273, 0.6591, 0.8864, 0.6591, 0.8864, 0.6591, 0.7273, 0.6591, 0.7045, 0.6136, 0.6364, 0.6136, 0.6364, 0.6136, 0.7045, 0.6136, 0.5, 0.1591, 0.3409, 0.1591, 0.3409, 0.1591, 0.5, 0.1591, 0.3409, 0.06818, 0.3409, 0.06818, 0.06818, 0.06818, 0.06818, 0.06818, 0.7045, 0.2045, 0.7045, 0.1591, 0.7045, 0.1591, 0.7045, 0.2045, 0.1364, 0.8182, 0.1364, 0.8182, 0.1364, 0.9091, 0.1364, 0.9091, 0.1364, 0.6151, 0.1364, 0.6151, 0.1364, 0.7727, 0.1364, 0.7727, 0.25, 0.09091, 0.09091, 0.09091, 0.09091, 0.09091, 0.25, 0.09091, 0.7727, 0.8864, 0.7273, 0.8864, 0.7273, 0.8864, 0.7727, 0.8864, 0.3409, 0.75, 0.3409, 0.9091, 0.3409, 0.9091, 0.3409, 0.75, 0.09091, 0.7727, 0.1364, 0.7727, 0.1364, 0.7727, 0.09091, 0.7727, 0.3409, 0.6143, 0.3409, 0.5694, 0.3409, 0.5694, 0.3409, 0.6143, 0.6364, 0.9318, 0.6364, 0.9318, 0.6364, 0.9318, 0.6364, 0.9318, 0.3864, 0.75, 0.3409, 0.75, 0.3409, 0.75, 0.3864, 0.75, 0.5909, 0.1364, 0.7273, 0.1364, 0.7273, 0.1364, 0.5909, 0.1364, 0.5455, 0.1591, 0.5455, 0.1591, 0.7045, 0.1591, 0.7045, 0.1591, 0.6364, 0.3636, 0.6364, 0.3636, 0.6364, 0.6136, 0.6364, 0.6136, 0.3864, 0.06818, 0.9091, 0.06818, 0.9091, 0.06818, 0.3864, 0.06818, 0.3182, 0.3864, 0.3182, 0.2955, 0.3182, 0.2955, 0.3182, 0.3864, 0.7955, 0.1591, 0.7955, 0.1591, 0.9091, 0.1591, 0.9091, 0.1591, 0.8864, 0.1364, 0.8864, 0.09091, 0.8864, 0.09091, 0.8864, 0.1364, 0.5909, 0.9091, 0.5909, 0.9091, 0.6364, 0.9091, 0.6364, 0.9091, 0.5909, 0.3636, 0.5909, 0.6591, 0.5909, 0.6591, 0.5909, 0.3636, 0.5455, 0.2045, 0.7045, 0.2045, 0.7045, 0.2045, 0.5455, 0.2045, 0.8864, 0.6591, 0.8864, 0.6136, 0.8864, 0.6136, 0.8864, 0.6591, 0.2727, 0.3864, 0.3182, 0.3864, 0.3182, 0.3864, 0.2727, 0.3864, 0.09091, 0.4773, 0.09091, 0.09091, 0.09091, 0.09091, 0.09091, 0.4773, 0.1364, 0.1364, 0.25, 0.1364, 0.25, 0.1364, 0.1364, 0.1364, 0.3409, 0.6591, 0.3409, 0.6591, 0.3409, 0.6143, 0.3409, 0.6143, 0.7727, 0.9318, 0.7727, 0.8864, 0.7727, 0.8864, 0.7727, 0.9318, 0.09091, 0.5227, 0.09091, 0.7727, 0.09091, 0.7727, 0.09091, 0.5227, 0.09091, 0.8182, 0.09091, 0.9091, 0.09091, 0.9091, 0.09091, 0.8182, 0.3182, 0.2955, 0.2727, 0.2955, 0.2727, 0.2955, 0.3182, 0.2955, 0.9091, 0.9318, 0.9091, 0.9318, 0.9091, 0.2273, 0.9091, 0.2273, 0.5909, 0.09091, 0.5909, 0.1364, 0.5909, 0.1364, 0.5909, 0.09091, 0.02273, 0.9773, 0.02273, 0.9773, 0.02273, 0.8182, 0.02273, 0.8182, 0.4974, 0.6524, 0.5, 0.6591, 0.5, 0.6591, 0.4974, 0.6524, 0.06818, 0.9318, 0.06818, 0.8182, 0.06818, 0.8182, 0.06818, 0.9318, 0.3864, 0.3636, 0.3864, 0.3636, 0.3864, 0.3636, 0.3864, 0.3636, 0.02273, 0.7955, 0.06818, 0.7955, 0.06818, 0.7955, 0.02273, 0.7955, 0.2727, 0.2955, 0.2727, 0.3864, 0.2727, 0.3864, 0.2727, 0.2955, 0.7727, 0.6136, 0.7727, 0.6136, 0.8864, 0.6136, 0.8864, 0.6136, 0.06818, 0.7955, 0.06818, 0.5227, 0.06818, 0.5227, 0.06818, 0.7955, 0.6364, 0.3636, 0.5909, 0.3636, 0.5909, 0.3636, 0.6364, 0.3636, 0.5, 0.1591, 0.3864, 0.25, 0.3864, 0.25, 0.5, 0.1591, 0.09091, 0.4773, 0.06818, 0.4773, 0.06818, 0.4773, 0.09091, 0.4773, 0.06818, 0.5227, 0.09091, 0.5227, 0.09091, 0.5227, 0.06818, 0.5227, 0.02273, 0.7955, 0.02273, 0.7955, 0.02273, 0.02273, 0.02273, 0.02273, 0.7727, 0.6136, 0.7727, 0.1364, 0.7727, 0.1364, 0.7727, 0.6136, 0.3409, 0.5694, 0.3409, 0.1591, 0.3409, 0.1591, 0.3409, 0.5694, 0.5455, 0.1591, 0.5455, 0.2045, 0.5455, 0.2045, 0.5455, 0.1591, 0.9545, 0.9773, 0.9545, 0.2273, 0.9545, 0.2273, 0.9545, 0.9773, 0.3409, 0.6591, 0.5, 0.6591, 0.5, 0.6591, 0.3409, 0.6591, 0.0, 0.0, 0.0, 0.0, 0.1364, 0.6151, 0.1364, 0.6151, 0.3409, 0.1591, 0.3409, 0.1591, 0.3409, 0.1591, 0.3409, 0.1591, 0.7045, 0.6818, 0.7045, 0.6136, 0.7045, 0.6136, 0.7045, 0.6818, 0.9545, 0.02273, 0.02273, 0.02273, 0.02273, 0.02273, 0.9545, 0.02273, 0.06818, 0.4773, 0.06818, 0.06818, 0.06818, 0.06818, 0.06818, 0.4773, 0.5909, 0.8182, 0.6591, 0.6591, 0.6591, 0.6591, 0.5909, 0.8182, 0.7273, 0.6591, 0.7273, 0.1364, 0.7273, 0.1364, 0.7273, 0.6591, 0.7955, 0.2045, 0.9545, 0.2045, 0.9545, 0.2045, 0.7955, 0.2045, 0.3864, 0.75, 0.3864, 0.75, 0.3864, 0.9091, 0.3864, 0.9091, 0.9545, 0.2273, 0.9091, 0.2273, 0.9091, 0.2273, 0.9545, 0.2273, 0.8182, 0.6818, 0.7045, 0.6818, 0.7045, 0.6818, 0.8182, 0.6818, 0.7727, 0.9318, 0.7727, 0.9318, 0.9091, 0.9318, 0.9091, 0.9318, 0.9091, 0.06818, 0.9091, 0.1591, 0.9091, 0.1591, 0.9091, 0.06818, 0.8182, 0.7273, 0.8182, 0.6818, 0.8182, 0.6818, 0.8182, 0.7273, 0.3864, 0.3636, 0.0, 0.0, 0.0, 0.0, 0.3864, 0.3636, 0.6591, 0.6591, 0.6591, 0.7273, 0.6591, 0.7273, 0.6591, 0.6591, 0.02273, 0.9773, 0.9545, 0.9773, 0.9545, 0.9773, 0.02273, 0.9773, 0.09091, 0.9091, 0.1364, 0.9091, 0.1364, 0.9091, 0.09091, 0.9091, 0.06818, 0.5227, 0.06818, 0.4773, 0.06818, 0.4773, 0.06818, 0.5227, 0.0, 0.0, 0.0, 0.0, 0.0, 0.0, 0.0, 0.0, 0.1364, 0.5682, 0.1364, 0.1364, 0.1364, 0.1364, 0.1364, 0.5682, 0.0, 0.0, 0.0, 0.0, 0.0, 0.0, 0.0, 0.0, 0.3864, 0.3636, 0.4974, 0.6524, 0.4974, 0.6524, 0.3864, 0.3636])
me_plano_002.materials.append(None)
me_plano_002.update()
arm_metarig = bpy.data.armatures.new('metarig')  # bones are not reproduced

# ---- objects
ob_vac_o = bpy.data.objects.new('Vacío', None)
ob_room = bpy.data.objects.new('Room', me_room_005)
ob_plano = bpy.data.objects.new('Plano', me_plano_001)
ob_plano_001 = bpy.data.objects.new('Plano.001', me_plano_002)
ob_punto = bpy.data.objects.new('Punto', light_punto)
ob_metarig = bpy.data.objects.new('metarig', arm_metarig)

# ---- transforms, parenting, visibility, modifiers, constraints
ob_vac_o.location = (-14.45, -2.119, 0.0)
ob_vac_o.rotation_euler = (3.142, -0.0, 0.0)
ob_vac_o.scale = (12.91, 12.91, 12.91)
ob_vac_o.empty_display_type = 'IMAGE'
ob_vac_o.empty_display_size = 5.0
ob_vac_o.use_empty_image_alpha = True
ob_vac_o.color = (1.0, 1.0, 1.0, 0.1969)
ob_room.location = (-12.34, -9.496, 0.0)
ob_room.rotation_euler = (0.0, -0.0, 1.571)
_m = ob_room.modifiers.new('Solidificar', 'SOLIDIFY')
_m.thickness = 0.64
_m = ob_room.modifiers.new('Auto Smooth', 'NODES')
_m.node_group = ng_auto_smooth
_gi = [s.identifier for s in ng_auto_smooth.interface.items_tree if s.item_type == 'SOCKET' and s.in_out == 'INPUT']
_m[_gi[1]] = 0.5236  # Angle
ob_plano.location = (0.0, 0.0, 0.0)
ob_plano.scale = (13.94, 13.94, 3.433)
_m = ob_plano.modifiers.new('Solidificar', 'SOLIDIFY')
_m.thickness = 0.02
ob_plano_001.location = (52.74, 0.0, -5.166)
ob_plano_001.scale = (18.74, 18.74, 18.74)
_m = ob_plano_001.modifiers.new('Solidificar', 'SOLIDIFY')
ob_punto.location = (71.46, -6.315, 4.855)
ob_metarig.location = (8.021, 0.393, 4.367)

# ---- collection membership
scene.collection.objects.link(ob_vac_o)
scene.collection.objects.link(ob_room)
scene.collection.objects.link(ob_plano)
scene.collection.objects.link(ob_plano_001)
scene.collection.objects.link(ob_punto)
scene.collection.objects.link(ob_metarig)

# ---- scene / render settings (as saved in the file)
scene.frame_start = 1; scene.frame_end = 250; scene.frame_set(1)
scene.render.engine = 'BLENDER_EEVEE_NEXT'
scene.cycles.sampling_pattern = 'TABULATED_SOBOL'
bpy.context.view_layer.update()

# ---- added for rendering (the .blend has no active camera): camera
cam_auto = bpy.data.cameras.new('AutoCamera')
cam_auto.lens = 50.0
cam_auto.sensor_width = 36.0
cam_auto.clip_end = 1765.41
ob_auto_camera = bpy.data.objects.new('AutoCamera', cam_auto)
scene.collection.objects.link(ob_auto_camera)
ob_auto_camera.location = (131.553, -120.338, 84.8863)
ob_auto_camera.rotation_euler = (1.09748, -7.21219e-08, 0.694738)
scene.camera = ob_auto_camera
bpy.context.view_layer.update()
